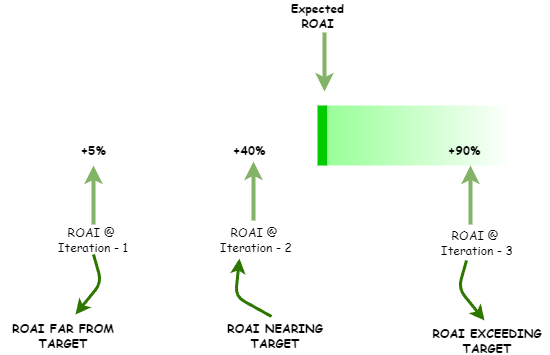

The diagram above was exported from draw.io. Its source (the exported page's mxGraphModel, read from the mxfile embedded in the PNG):
<mxGraphModel dx="866" dy="510" grid="0" gridSize="10" guides="1" tooltips="1" connect="1" arrows="1" fold="1" page="0" pageScale="1" pageWidth="827" pageHeight="1169" background="none" math="1" shadow="0">
  <root>
    <mxCell id="X5NqExCQtvZxIxQ7pmgY-0" />
    <mxCell id="1" parent="X5NqExCQtvZxIxQ7pmgY-0" />
    <mxCell id="ajjEWLMzsEi6JJLkNd2h-1" value="+5%" style="text;html=1;align=center;verticalAlign=middle;whiteSpace=wrap;rounded=0;fontFamily=Comic Sans MS;fontStyle=1" parent="1" vertex="1">
      <mxGeometry x="108" y="198" width="60" height="30" as="geometry" />
    </mxCell>
    <mxCell id="ajjEWLMzsEi6JJLkNd2h-2" value="+40%" style="text;html=1;align=center;verticalAlign=middle;whiteSpace=wrap;rounded=0;fontFamily=Comic Sans MS;fontStyle=1" parent="1" vertex="1">
      <mxGeometry x="264" y="198" width="60" height="30" as="geometry" />
    </mxCell>
    <mxCell id="ajjEWLMzsEi6JJLkNd2h-3" value="ROAI @&amp;nbsp;&lt;div&gt;Iteration - 1&lt;/div&gt;" style="text;html=1;align=center;verticalAlign=middle;whiteSpace=wrap;rounded=0;fontFamily=Comic Sans MS;" parent="1" vertex="1">
      <mxGeometry x="75" y="287" width="126" height="30" as="geometry" />
    </mxCell>
    <mxCell id="ajjEWLMzsEi6JJLkNd2h-4" value="ROAI @&amp;nbsp;&lt;div&gt;Iteration - 2&lt;/div&gt;" style="text;html=1;align=center;verticalAlign=middle;whiteSpace=wrap;rounded=0;fontFamily=Comic Sans MS;" parent="1" vertex="1">
      <mxGeometry x="238" y="287" width="126" height="30" as="geometry" />
    </mxCell>
    <mxCell id="ajjEWLMzsEi6JJLkNd2h-5" value="ROAI @&amp;nbsp;&lt;div&gt;Iteration - 3&lt;/div&gt;" style="text;html=1;align=center;verticalAlign=middle;whiteSpace=wrap;rounded=0;fontFamily=Comic Sans MS;" parent="1" vertex="1">
      <mxGeometry x="459" y="290" width="126" height="30" as="geometry" />
    </mxCell>
    <mxCell id="ajjEWLMzsEi6JJLkNd2h-6" value="" style="rounded=0;whiteSpace=wrap;html=1;fillColor=#00CC00;strokeColor=none;" parent="1" vertex="1">
      <mxGeometry x="362" y="168" width="10" height="60" as="geometry" />
    </mxCell>
    <mxCell id="ajjEWLMzsEi6JJLkNd2h-7" value="" style="rounded=0;whiteSpace=wrap;html=1;gradientColor=#99FF99;perimeterSpacing=0;gradientDirection=west;strokeColor=none;" parent="1" vertex="1">
      <mxGeometry x="372" y="168" width="185" height="60" as="geometry" />
    </mxCell>
    <mxCell id="ajjEWLMzsEi6JJLkNd2h-8" value="+90%" style="text;html=1;align=center;verticalAlign=middle;whiteSpace=wrap;rounded=0;fontFamily=Comic Sans MS;fontStyle=1" parent="1" vertex="1">
      <mxGeometry x="479" y="198" width="60" height="30" as="geometry" />
    </mxCell>
    <mxCell id="ajjEWLMzsEi6JJLkNd2h-10" value="" style="endArrow=classic;html=1;rounded=0;entryX=0.5;entryY=1;entryDx=0;entryDy=0;exitX=0.5;exitY=0;exitDx=0;exitDy=0;strokeWidth=4;fillColor=#d5e8d4;strokeColor=#82b366;" parent="1" source="ajjEWLMzsEi6JJLkNd2h-3" target="ajjEWLMzsEi6JJLkNd2h-1" edge="1">
      <mxGeometry width="50" height="50" relative="1" as="geometry">
        <mxPoint x="151" y="282" as="sourcePoint" />
        <mxPoint x="201" y="232" as="targetPoint" />
      </mxGeometry>
    </mxCell>
    <mxCell id="ajjEWLMzsEi6JJLkNd2h-11" value="" style="endArrow=classic;html=1;rounded=0;entryX=0.5;entryY=1;entryDx=0;entryDy=0;exitX=0.5;exitY=0;exitDx=0;exitDy=0;strokeWidth=4;fillColor=#d5e8d4;strokeColor=#82b366;" parent="1" edge="1">
      <mxGeometry width="50" height="50" relative="1" as="geometry">
        <mxPoint x="298" y="283" as="sourcePoint" />
        <mxPoint x="298" y="224" as="targetPoint" />
      </mxGeometry>
    </mxCell>
    <mxCell id="ajjEWLMzsEi6JJLkNd2h-12" value="" style="endArrow=classic;html=1;rounded=0;entryX=0.5;entryY=1;entryDx=0;entryDy=0;exitX=0.5;exitY=0;exitDx=0;exitDy=0;strokeWidth=4;fillColor=#d5e8d4;strokeColor=#82b366;" parent="1" edge="1">
      <mxGeometry width="50" height="50" relative="1" as="geometry">
        <mxPoint x="515" y="287" as="sourcePoint" />
        <mxPoint x="515" y="228" as="targetPoint" />
      </mxGeometry>
    </mxCell>
    <mxCell id="ajjEWLMzsEi6JJLkNd2h-13" value="ROAI FAR FROM TARGET" style="text;html=1;align=center;verticalAlign=middle;whiteSpace=wrap;rounded=0;fontStyle=1;fontFamily=Comic Sans MS;" parent="1" vertex="1">
      <mxGeometry x="45" y="383" width="126" height="30" as="geometry" />
    </mxCell>
    <mxCell id="ajjEWLMzsEi6JJLkNd2h-14" value="ROAI NEARING TARGET" style="text;html=1;align=center;verticalAlign=middle;whiteSpace=wrap;rounded=0;fontStyle=1;fontFamily=Comic Sans MS;" parent="1" vertex="1">
      <mxGeometry x="257" y="383" width="126" height="30" as="geometry" />
    </mxCell>
    <mxCell id="ajjEWLMzsEi6JJLkNd2h-15" value="ROAI EXCEEDING TARGET" style="text;html=1;align=center;verticalAlign=middle;whiteSpace=wrap;rounded=0;fontStyle=1;fontFamily=Comic Sans MS;" parent="1" vertex="1">
      <mxGeometry x="469" y="388" width="126" height="30" as="geometry" />
    </mxCell>
    <mxCell id="ajjEWLMzsEi6JJLkNd2h-16" value="" style="endArrow=classic;html=1;rounded=1;exitX=0.5;exitY=1;exitDx=0;exitDy=0;curved=0;strokeWidth=3;fillColor=#60a917;strokeColor=#2D7600;" parent="1" source="ajjEWLMzsEi6JJLkNd2h-3" edge="1">
      <mxGeometry width="50" height="50" relative="1" as="geometry">
        <mxPoint x="143" y="337" as="sourcePoint" />
        <mxPoint x="120" y="377" as="targetPoint" />
        <Array as="points">
          <mxPoint x="146" y="345" />
        </Array>
      </mxGeometry>
    </mxCell>
    <mxCell id="ajjEWLMzsEi6JJLkNd2h-17" value="" style="endArrow=classic;html=1;rounded=1;curved=0;strokeWidth=3;fillColor=#60a917;strokeColor=#2D7600;entryX=0.365;entryY=1.133;entryDx=0;entryDy=0;entryPerimeter=0;" parent="1" target="ajjEWLMzsEi6JJLkNd2h-4" edge="1">
      <mxGeometry width="50" height="50" relative="1" as="geometry">
        <mxPoint x="316" y="379" as="sourcePoint" />
        <mxPoint x="309" y="320" as="targetPoint" />
        <Array as="points">
          <mxPoint x="280" y="359" />
        </Array>
      </mxGeometry>
    </mxCell>
    <mxCell id="ajjEWLMzsEi6JJLkNd2h-18" value="" style="endArrow=classic;html=1;rounded=1;exitX=0.5;exitY=1;exitDx=0;exitDy=0;curved=0;strokeWidth=3;fillColor=#60a917;strokeColor=#2D7600;" parent="1" edge="1">
      <mxGeometry width="50" height="50" relative="1" as="geometry">
        <mxPoint x="511" y="323" as="sourcePoint" />
        <mxPoint x="529" y="383" as="targetPoint" />
        <Array as="points">
          <mxPoint x="503" y="351" />
        </Array>
      </mxGeometry>
    </mxCell>
    <mxCell id="ajjEWLMzsEi6JJLkNd2h-19" value="" style="endArrow=classic;html=1;rounded=0;entryX=0.5;entryY=1;entryDx=0;entryDy=0;exitX=0.5;exitY=0;exitDx=0;exitDy=0;strokeWidth=4;fillColor=#d5e8d4;strokeColor=#82b366;" parent="1" edge="1">
      <mxGeometry width="50" height="50" relative="1" as="geometry">
        <mxPoint x="369" y="95" as="sourcePoint" />
        <mxPoint x="369" y="154" as="targetPoint" />
      </mxGeometry>
    </mxCell>
    <mxCell id="ajjEWLMzsEi6JJLkNd2h-20" value="Expected ROAI" style="text;html=1;align=center;verticalAlign=middle;whiteSpace=wrap;rounded=0;fontStyle=1;fontFamily=Comic Sans MS;" parent="1" vertex="1">
      <mxGeometry x="322" y="63" width="81" height="30" as="geometry" />
    </mxCell>
  </root>
</mxGraphModel>